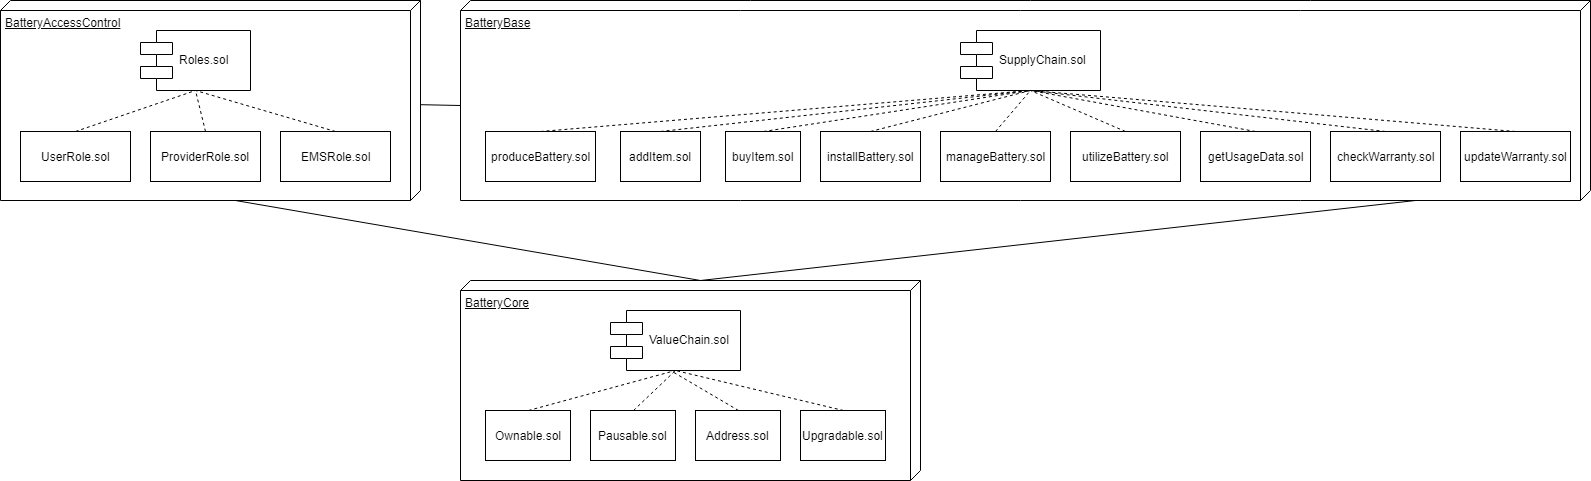

The diagram above was exported from draw.io. Its source (the exported page's mxGraphModel, read from the mxfile embedded in the PNG):
<mxGraphModel dx="1394" dy="787" grid="1" gridSize="10" guides="1" tooltips="1" connect="1" arrows="1" fold="1" page="1" pageScale="1" pageWidth="850" pageHeight="1100" math="0" shadow="0">
  <root>
    <mxCell id="0" />
    <mxCell id="1" parent="0" />
    <mxCell id="WAt-ovBtoMvQn74Qgc_u-1" value="BatteryCore" style="verticalAlign=top;align=left;spacingTop=8;spacingLeft=2;spacingRight=12;shape=cube;size=10;direction=south;fontStyle=4;html=1;" parent="1" vertex="1">
      <mxGeometry x="500" y="320" width="460" height="200" as="geometry" />
    </mxCell>
    <mxCell id="WAt-ovBtoMvQn74Qgc_u-2" value="BatteryBase" style="verticalAlign=top;align=left;spacingTop=8;spacingLeft=2;spacingRight=12;shape=cube;size=10;direction=south;fontStyle=4;html=1;" parent="1" vertex="1">
      <mxGeometry x="500" y="40" width="1130" height="200" as="geometry" />
    </mxCell>
    <mxCell id="WAt-ovBtoMvQn74Qgc_u-3" value="BatteryAccessControl" style="verticalAlign=top;align=left;spacingTop=8;spacingLeft=2;spacingRight=12;shape=cube;size=10;direction=south;fontStyle=4;html=1;" parent="1" vertex="1">
      <mxGeometry x="40" y="40" width="420" height="200" as="geometry" />
    </mxCell>
    <mxCell id="WAt-ovBtoMvQn74Qgc_u-6" value="" style="endArrow=none;html=1;entryX=0;entryY=0;entryDx=105;entryDy=1130;entryPerimeter=0;" parent="1" source="WAt-ovBtoMvQn74Qgc_u-3" target="WAt-ovBtoMvQn74Qgc_u-2" edge="1">
      <mxGeometry width="50" height="50" relative="1" as="geometry">
        <mxPoint x="40" y="660" as="sourcePoint" />
        <mxPoint x="90" y="610" as="targetPoint" />
      </mxGeometry>
    </mxCell>
    <mxCell id="WAt-ovBtoMvQn74Qgc_u-7" value="" style="endArrow=none;html=1;exitX=0;exitY=0;exitDx=200;exitDy=185;exitPerimeter=0;entryX=0;entryY=0;entryDx=0;entryDy=220;entryPerimeter=0;" parent="1" source="WAt-ovBtoMvQn74Qgc_u-3" target="WAt-ovBtoMvQn74Qgc_u-1" edge="1">
      <mxGeometry width="50" height="50" relative="1" as="geometry">
        <mxPoint x="310" y="129.57792207792204" as="sourcePoint" />
        <mxPoint x="470" y="280" as="targetPoint" />
      </mxGeometry>
    </mxCell>
    <mxCell id="WAt-ovBtoMvQn74Qgc_u-8" value="" style="endArrow=none;html=1;entryX=0;entryY=0;entryDx=200;entryDy=175;entryPerimeter=0;exitX=0;exitY=0;exitDx=0;exitDy=220;exitPerimeter=0;" parent="1" source="WAt-ovBtoMvQn74Qgc_u-1" target="WAt-ovBtoMvQn74Qgc_u-2" edge="1">
      <mxGeometry width="50" height="50" relative="1" as="geometry">
        <mxPoint x="320" y="139.57792207792204" as="sourcePoint" />
        <mxPoint x="498" y="139" as="targetPoint" />
      </mxGeometry>
    </mxCell>
    <mxCell id="EWtuFU2wFTFF_pNwtU2O-2" value="SupplyChain.sol" style="shape=component;align=left;spacingLeft=36;" parent="1" vertex="1">
      <mxGeometry x="1000" y="70" width="140" height="60" as="geometry" />
    </mxCell>
    <mxCell id="EWtuFU2wFTFF_pNwtU2O-3" value="Roles.sol" style="shape=component;align=left;spacingLeft=36;" parent="1" vertex="1">
      <mxGeometry x="180" y="70" width="110" height="60" as="geometry" />
    </mxCell>
    <mxCell id="EWtuFU2wFTFF_pNwtU2O-4" value="ValueChain.sol" style="shape=component;align=left;spacingLeft=36;" parent="1" vertex="1">
      <mxGeometry x="650" y="350" width="130" height="60" as="geometry" />
    </mxCell>
    <mxCell id="EWtuFU2wFTFF_pNwtU2O-5" value="UserRole.sol" style="html=1;" parent="1" vertex="1">
      <mxGeometry x="60" y="171" width="110" height="50" as="geometry" />
    </mxCell>
    <mxCell id="EWtuFU2wFTFF_pNwtU2O-6" value="ProviderRole.sol" style="html=1;" parent="1" vertex="1">
      <mxGeometry x="190" y="171" width="110" height="50" as="geometry" />
    </mxCell>
    <mxCell id="EWtuFU2wFTFF_pNwtU2O-7" value="EMSRole.sol" style="html=1;" parent="1" vertex="1">
      <mxGeometry x="320" y="171" width="110" height="50" as="geometry" />
    </mxCell>
    <mxCell id="EWtuFU2wFTFF_pNwtU2O-10" value="" style="endArrow=none;dashed=1;html=1;entryX=0.5;entryY=1;entryDx=0;entryDy=0;exitX=0.5;exitY=0;exitDx=0;exitDy=0;" parent="1" source="EWtuFU2wFTFF_pNwtU2O-5" target="EWtuFU2wFTFF_pNwtU2O-3" edge="1">
      <mxGeometry width="50" height="50" relative="1" as="geometry">
        <mxPoint x="120" y="160" as="sourcePoint" />
        <mxPoint x="140" y="120" as="targetPoint" />
      </mxGeometry>
    </mxCell>
    <mxCell id="EWtuFU2wFTFF_pNwtU2O-11" value="" style="endArrow=none;dashed=1;html=1;entryX=0.5;entryY=1;entryDx=0;entryDy=0;exitX=0.5;exitY=0;exitDx=0;exitDy=0;" parent="1" source="EWtuFU2wFTFF_pNwtU2O-6" target="EWtuFU2wFTFF_pNwtU2O-3" edge="1">
      <mxGeometry width="50" height="50" relative="1" as="geometry">
        <mxPoint x="236" y="170" as="sourcePoint" />
        <mxPoint x="235" y="140" as="targetPoint" />
      </mxGeometry>
    </mxCell>
    <mxCell id="EWtuFU2wFTFF_pNwtU2O-12" value="" style="endArrow=none;dashed=1;html=1;entryX=0.5;entryY=1;entryDx=0;entryDy=0;exitX=0.5;exitY=0;exitDx=0;exitDy=0;" parent="1" source="EWtuFU2wFTFF_pNwtU2O-7" target="EWtuFU2wFTFF_pNwtU2O-3" edge="1">
      <mxGeometry width="50" height="50" relative="1" as="geometry">
        <mxPoint x="255" y="170" as="sourcePoint" />
        <mxPoint x="235" y="140" as="targetPoint" />
      </mxGeometry>
    </mxCell>
    <mxCell id="EWtuFU2wFTFF_pNwtU2O-13" value="produceBattery.sol" style="html=1;" parent="1" vertex="1">
      <mxGeometry x="525" y="171" width="110" height="50" as="geometry" />
    </mxCell>
    <mxCell id="EWtuFU2wFTFF_pNwtU2O-14" value="addItem.sol" style="html=1;" parent="1" vertex="1">
      <mxGeometry x="660" y="171" width="80" height="50" as="geometry" />
    </mxCell>
    <mxCell id="EWtuFU2wFTFF_pNwtU2O-15" value="buyItem.sol" style="html=1;" parent="1" vertex="1">
      <mxGeometry x="765" y="171" width="75" height="50" as="geometry" />
    </mxCell>
    <mxCell id="EWtuFU2wFTFF_pNwtU2O-16" value="installBattery.sol" style="html=1;" parent="1" vertex="1">
      <mxGeometry x="860" y="171" width="100" height="50" as="geometry" />
    </mxCell>
    <mxCell id="EWtuFU2wFTFF_pNwtU2O-17" value="manageBattery.sol" style="html=1;" parent="1" vertex="1">
      <mxGeometry x="980" y="171" width="110" height="50" as="geometry" />
    </mxCell>
    <mxCell id="EWtuFU2wFTFF_pNwtU2O-18" value="utilizeBattery.sol" style="html=1;" parent="1" vertex="1">
      <mxGeometry x="1110" y="171" width="110" height="50" as="geometry" />
    </mxCell>
    <mxCell id="EWtuFU2wFTFF_pNwtU2O-19" value="getUsageData.sol" style="html=1;" parent="1" vertex="1">
      <mxGeometry x="1240" y="171" width="110" height="50" as="geometry" />
    </mxCell>
    <mxCell id="EWtuFU2wFTFF_pNwtU2O-20" value="checkWarranty.sol" style="html=1;" parent="1" vertex="1">
      <mxGeometry x="1370" y="171" width="110" height="50" as="geometry" />
    </mxCell>
    <mxCell id="EWtuFU2wFTFF_pNwtU2O-21" value="updateWarranty.sol" style="html=1;" parent="1" vertex="1">
      <mxGeometry x="1500" y="171" width="110" height="50" as="geometry" />
    </mxCell>
    <mxCell id="EWtuFU2wFTFF_pNwtU2O-22" value="" style="endArrow=none;dashed=1;html=1;entryX=0.5;entryY=1;entryDx=0;entryDy=0;exitX=0.5;exitY=0;exitDx=0;exitDy=0;" parent="1" source="EWtuFU2wFTFF_pNwtU2O-13" target="EWtuFU2wFTFF_pNwtU2O-2" edge="1">
      <mxGeometry width="50" height="50" relative="1" as="geometry">
        <mxPoint x="580" y="160" as="sourcePoint" />
        <mxPoint x="690" y="130" as="targetPoint" />
      </mxGeometry>
    </mxCell>
    <mxCell id="EWtuFU2wFTFF_pNwtU2O-23" value="" style="endArrow=none;dashed=1;html=1;entryX=0.5;entryY=1;entryDx=0;entryDy=0;exitX=0.5;exitY=0;exitDx=0;exitDy=0;" parent="1" source="EWtuFU2wFTFF_pNwtU2O-14" target="EWtuFU2wFTFF_pNwtU2O-2" edge="1">
      <mxGeometry width="50" height="50" relative="1" as="geometry">
        <mxPoint x="590" y="170" as="sourcePoint" />
        <mxPoint x="1080" y="140" as="targetPoint" />
      </mxGeometry>
    </mxCell>
    <mxCell id="EWtuFU2wFTFF_pNwtU2O-24" value="" style="endArrow=none;dashed=1;html=1;entryX=0.5;entryY=1;entryDx=0;entryDy=0;exitX=0.5;exitY=0;exitDx=0;exitDy=0;" parent="1" source="EWtuFU2wFTFF_pNwtU2O-15" target="EWtuFU2wFTFF_pNwtU2O-2" edge="1">
      <mxGeometry width="50" height="50" relative="1" as="geometry">
        <mxPoint x="800" y="160" as="sourcePoint" />
        <mxPoint x="1080" y="140" as="targetPoint" />
      </mxGeometry>
    </mxCell>
    <mxCell id="EWtuFU2wFTFF_pNwtU2O-25" value="" style="endArrow=none;dashed=1;html=1;exitX=0.5;exitY=0;exitDx=0;exitDy=0;entryX=0.5;entryY=1;entryDx=0;entryDy=0;" parent="1" source="EWtuFU2wFTFF_pNwtU2O-16" target="EWtuFU2wFTFF_pNwtU2O-2" edge="1">
      <mxGeometry width="50" height="50" relative="1" as="geometry">
        <mxPoint x="813" y="170" as="sourcePoint" />
        <mxPoint x="1080" y="140" as="targetPoint" />
      </mxGeometry>
    </mxCell>
    <mxCell id="EWtuFU2wFTFF_pNwtU2O-26" value="" style="endArrow=none;dashed=1;html=1;exitX=0.5;exitY=0;exitDx=0;exitDy=0;entryX=0.5;entryY=1;entryDx=0;entryDy=0;" parent="1" source="EWtuFU2wFTFF_pNwtU2O-17" target="EWtuFU2wFTFF_pNwtU2O-2" edge="1">
      <mxGeometry width="50" height="50" relative="1" as="geometry">
        <mxPoint x="920" y="170" as="sourcePoint" />
        <mxPoint x="1080" y="140" as="targetPoint" />
      </mxGeometry>
    </mxCell>
    <mxCell id="EWtuFU2wFTFF_pNwtU2O-27" value="" style="endArrow=none;dashed=1;html=1;exitX=0.5;exitY=0;exitDx=0;exitDy=0;entryX=0.5;entryY=1;entryDx=0;entryDy=0;" parent="1" source="EWtuFU2wFTFF_pNwtU2O-18" target="EWtuFU2wFTFF_pNwtU2O-2" edge="1">
      <mxGeometry width="50" height="50" relative="1" as="geometry">
        <mxPoint x="1045" y="170" as="sourcePoint" />
        <mxPoint x="1080" y="140" as="targetPoint" />
      </mxGeometry>
    </mxCell>
    <mxCell id="EWtuFU2wFTFF_pNwtU2O-28" value="" style="endArrow=none;dashed=1;html=1;exitX=0.5;exitY=0;exitDx=0;exitDy=0;entryX=0.5;entryY=1;entryDx=0;entryDy=0;" parent="1" source="EWtuFU2wFTFF_pNwtU2O-19" target="EWtuFU2wFTFF_pNwtU2O-2" edge="1">
      <mxGeometry width="50" height="50" relative="1" as="geometry">
        <mxPoint x="1175" y="170" as="sourcePoint" />
        <mxPoint x="1080" y="140" as="targetPoint" />
      </mxGeometry>
    </mxCell>
    <mxCell id="EWtuFU2wFTFF_pNwtU2O-29" value="" style="endArrow=none;dashed=1;html=1;entryX=0.5;entryY=1;entryDx=0;entryDy=0;exitX=0.5;exitY=0;exitDx=0;exitDy=0;" parent="1" source="EWtuFU2wFTFF_pNwtU2O-20" target="EWtuFU2wFTFF_pNwtU2O-2" edge="1">
      <mxGeometry width="50" height="50" relative="1" as="geometry">
        <mxPoint x="1305" y="170" as="sourcePoint" />
        <mxPoint x="1080" y="140" as="targetPoint" />
      </mxGeometry>
    </mxCell>
    <mxCell id="EWtuFU2wFTFF_pNwtU2O-30" value="" style="endArrow=none;dashed=1;html=1;entryX=0.5;entryY=1;entryDx=0;entryDy=0;exitX=0.5;exitY=0;exitDx=0;exitDy=0;" parent="1" source="EWtuFU2wFTFF_pNwtU2O-21" target="EWtuFU2wFTFF_pNwtU2O-2" edge="1">
      <mxGeometry width="50" height="50" relative="1" as="geometry">
        <mxPoint x="1435" y="170" as="sourcePoint" />
        <mxPoint x="1080" y="140" as="targetPoint" />
      </mxGeometry>
    </mxCell>
    <mxCell id="EWtuFU2wFTFF_pNwtU2O-32" value="Ownable.sol" style="html=1;" parent="1" vertex="1">
      <mxGeometry x="525" y="450" width="85" height="50" as="geometry" />
    </mxCell>
    <mxCell id="EWtuFU2wFTFF_pNwtU2O-33" value="Pausable.sol" style="html=1;" parent="1" vertex="1">
      <mxGeometry x="630" y="450" width="85" height="50" as="geometry" />
    </mxCell>
    <mxCell id="EWtuFU2wFTFF_pNwtU2O-34" value="Address.sol" style="html=1;" parent="1" vertex="1">
      <mxGeometry x="735" y="450" width="85" height="50" as="geometry" />
    </mxCell>
    <mxCell id="EWtuFU2wFTFF_pNwtU2O-35" value="Upgradable.sol" style="html=1;" parent="1" vertex="1">
      <mxGeometry x="840" y="450" width="85" height="50" as="geometry" />
    </mxCell>
    <mxCell id="EWtuFU2wFTFF_pNwtU2O-36" value="" style="endArrow=none;dashed=1;html=1;entryX=0.5;entryY=1;entryDx=0;entryDy=0;exitX=0.5;exitY=0;exitDx=0;exitDy=0;" parent="1" source="EWtuFU2wFTFF_pNwtU2O-32" target="EWtuFU2wFTFF_pNwtU2O-4" edge="1">
      <mxGeometry width="50" height="50" relative="1" as="geometry">
        <mxPoint x="590" y="181" as="sourcePoint" />
        <mxPoint x="1080" y="140" as="targetPoint" />
      </mxGeometry>
    </mxCell>
    <mxCell id="EWtuFU2wFTFF_pNwtU2O-37" value="" style="endArrow=none;dashed=1;html=1;entryX=0.5;entryY=1;entryDx=0;entryDy=0;exitX=0.5;exitY=0;exitDx=0;exitDy=0;" parent="1" source="EWtuFU2wFTFF_pNwtU2O-33" target="EWtuFU2wFTFF_pNwtU2O-4" edge="1">
      <mxGeometry width="50" height="50" relative="1" as="geometry">
        <mxPoint x="578" y="470" as="sourcePoint" />
        <mxPoint x="725" y="420" as="targetPoint" />
      </mxGeometry>
    </mxCell>
    <mxCell id="EWtuFU2wFTFF_pNwtU2O-38" value="" style="endArrow=none;dashed=1;html=1;exitX=0.5;exitY=0;exitDx=0;exitDy=0;" parent="1" source="EWtuFU2wFTFF_pNwtU2O-34" edge="1">
      <mxGeometry width="50" height="50" relative="1" as="geometry">
        <mxPoint x="683" y="470" as="sourcePoint" />
        <mxPoint x="710" y="410" as="targetPoint" />
      </mxGeometry>
    </mxCell>
    <mxCell id="EWtuFU2wFTFF_pNwtU2O-39" value="" style="endArrow=none;dashed=1;html=1;exitX=0.5;exitY=0;exitDx=0;exitDy=0;entryX=0.5;entryY=1;entryDx=0;entryDy=0;" parent="1" source="EWtuFU2wFTFF_pNwtU2O-35" target="EWtuFU2wFTFF_pNwtU2O-4" edge="1">
      <mxGeometry width="50" height="50" relative="1" as="geometry">
        <mxPoint x="788" y="470" as="sourcePoint" />
        <mxPoint x="720" y="420" as="targetPoint" />
      </mxGeometry>
    </mxCell>
  </root>
</mxGraphModel>